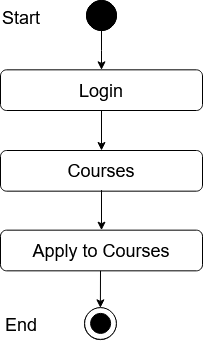

The diagram above was exported from draw.io. Its source (the exported page's mxGraphModel, read from the mxfile embedded in the PNG):
<mxGraphModel dx="1422" dy="-320" grid="1" gridSize="10" guides="1" tooltips="1" connect="1" arrows="1" fold="1" page="1" pageScale="1" pageWidth="850" pageHeight="1100" math="0" shadow="0">
  <root>
    <mxCell id="0" />
    <mxCell id="1" parent="0" />
    <mxCell id="_Prlzs-j7rn7hjF_ShOo-92" value="" style="edgeStyle=orthogonalEdgeStyle;rounded=0;orthogonalLoop=1;jettySize=auto;html=1;entryX=0.5;entryY=0;entryDx=0;entryDy=0;" edge="1" parent="1" source="_Prlzs-j7rn7hjF_ShOo-93" target="_Prlzs-j7rn7hjF_ShOo-96">
      <mxGeometry relative="1" as="geometry">
        <mxPoint x="391" y="1369" as="targetPoint" />
      </mxGeometry>
    </mxCell>
    <mxCell id="_Prlzs-j7rn7hjF_ShOo-93" value="" style="ellipse;whiteSpace=wrap;html=1;aspect=fixed;fillColor=#000000;" vertex="1" parent="1">
      <mxGeometry x="376" y="1311" width="30" height="30" as="geometry" />
    </mxCell>
    <mxCell id="_Prlzs-j7rn7hjF_ShOo-94" value="Success" style="text;html=1;strokeColor=none;fillColor=none;align=center;verticalAlign=middle;whiteSpace=wrap;rounded=0;" vertex="1" parent="1">
      <mxGeometry x="411" y="1411" as="geometry" />
    </mxCell>
    <mxCell id="_Prlzs-j7rn7hjF_ShOo-95" value="&lt;font style=&quot;font-size: 18px&quot;&gt;Courses&lt;br&gt;&lt;/font&gt;" style="rounded=1;whiteSpace=wrap;html=1;fillColor=#FFFFFF;" vertex="1" parent="1">
      <mxGeometry x="290" y="1461" width="202" height="40.67" as="geometry" />
    </mxCell>
    <mxCell id="_Prlzs-j7rn7hjF_ShOo-96" value="&lt;font style=&quot;font-size: 18px&quot;&gt;Login&lt;br&gt;&lt;/font&gt;" style="rounded=1;whiteSpace=wrap;html=1;fillColor=#FFFFFF;" vertex="1" parent="1">
      <mxGeometry x="290" y="1380.33" width="202" height="40.67" as="geometry" />
    </mxCell>
    <mxCell id="_Prlzs-j7rn7hjF_ShOo-97" value="" style="endArrow=classic;html=1;exitX=0.5;exitY=1;exitDx=0;exitDy=0;entryX=0.5;entryY=0;entryDx=0;entryDy=0;" edge="1" parent="1" source="_Prlzs-j7rn7hjF_ShOo-96" target="_Prlzs-j7rn7hjF_ShOo-95">
      <mxGeometry width="50" height="50" relative="1" as="geometry">
        <mxPoint x="371" y="1501" as="sourcePoint" />
        <mxPoint x="421" y="1451" as="targetPoint" />
      </mxGeometry>
    </mxCell>
    <mxCell id="_Prlzs-j7rn7hjF_ShOo-98" value="" style="ellipse;whiteSpace=wrap;html=1;aspect=fixed;fillColor=#000000;" vertex="1" parent="1">
      <mxGeometry x="376" y="1311" width="30" height="30" as="geometry" />
    </mxCell>
    <mxCell id="_Prlzs-j7rn7hjF_ShOo-99" value="&lt;font style=&quot;font-size: 18px&quot;&gt;Start&lt;/font&gt;" style="text;whiteSpace=wrap;html=1;" vertex="1" parent="1">
      <mxGeometry x="290" y="1311" width="130" height="30" as="geometry" />
    </mxCell>
    <mxCell id="_Prlzs-j7rn7hjF_ShOo-100" value="&lt;font style=&quot;font-size: 18px&quot;&gt;Apply to Courses&lt;br&gt;&lt;/font&gt;" style="rounded=1;whiteSpace=wrap;html=1;fillColor=#FFFFFF;" vertex="1" parent="1">
      <mxGeometry x="290" y="1540.67" width="202" height="40.67" as="geometry" />
    </mxCell>
    <mxCell id="_Prlzs-j7rn7hjF_ShOo-101" value="" style="endArrow=classic;html=1;exitX=0.5;exitY=1;exitDx=0;exitDy=0;entryX=0.5;entryY=0;entryDx=0;entryDy=0;" edge="1" parent="1" target="_Prlzs-j7rn7hjF_ShOo-100">
      <mxGeometry width="50" height="50" relative="1" as="geometry">
        <mxPoint x="391" y="1500.67" as="sourcePoint" />
        <mxPoint x="421" y="1530.67" as="targetPoint" />
      </mxGeometry>
    </mxCell>
    <mxCell id="_Prlzs-j7rn7hjF_ShOo-102" value="" style="ellipse;whiteSpace=wrap;html=1;aspect=fixed;fillColor=#FFFFFF;" vertex="1" parent="1">
      <mxGeometry x="374" y="1618.3400000000001" width="31.78" height="31.78" as="geometry" />
    </mxCell>
    <mxCell id="_Prlzs-j7rn7hjF_ShOo-103" value="" style="ellipse;whiteSpace=wrap;html=1;aspect=fixed;fillColor=#000000;" vertex="1" parent="1">
      <mxGeometry x="380" y="1624.12" width="20" height="20" as="geometry" />
    </mxCell>
    <mxCell id="_Prlzs-j7rn7hjF_ShOo-104" value="" style="endArrow=classic;html=1;entryX=0.5;entryY=0;entryDx=0;entryDy=0;" edge="1" parent="1">
      <mxGeometry width="50" height="50" relative="1" as="geometry">
        <mxPoint x="390" y="1581.3400000000001" as="sourcePoint" />
        <mxPoint x="389.8900000000003" y="1618.3400000000001" as="targetPoint" />
      </mxGeometry>
    </mxCell>
    <mxCell id="_Prlzs-j7rn7hjF_ShOo-105" value="" style="ellipse;whiteSpace=wrap;html=1;aspect=fixed;fillColor=#FFFFFF;" vertex="1" parent="1">
      <mxGeometry x="374.11" y="1618.1200000000001" width="31.78" height="31.78" as="geometry" />
    </mxCell>
    <mxCell id="_Prlzs-j7rn7hjF_ShOo-106" value="" style="ellipse;whiteSpace=wrap;html=1;aspect=fixed;fillColor=#000000;" vertex="1" parent="1">
      <mxGeometry x="380.11" y="1623.9" width="20" height="20" as="geometry" />
    </mxCell>
    <mxCell id="_Prlzs-j7rn7hjF_ShOo-107" value="&lt;font style=&quot;font-size: 18px&quot;&gt;End&lt;/font&gt;" style="text;whiteSpace=wrap;html=1;" vertex="1" parent="1">
      <mxGeometry x="293" y="1618.1200000000001" width="130" height="30" as="geometry" />
    </mxCell>
  </root>
</mxGraphModel>